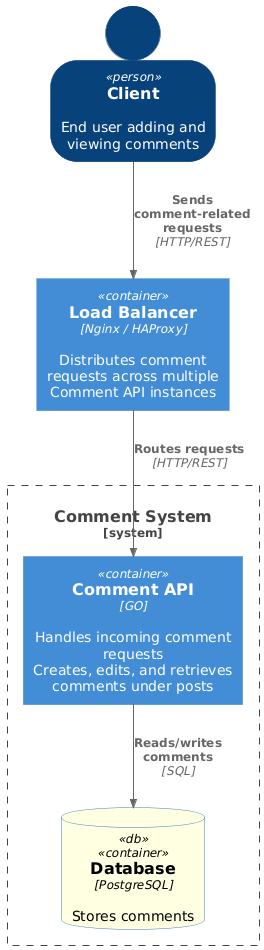

The diagram above was rendered by PlantUML. Its source (embedded in the PNG):
@startuml
!include https://raw.githubusercontent.com/plantuml-stdlib/C4-PlantUML/master/C4_Container.puml
LAYOUT_TOP_DOWN()

' --- Custom Tags ---
AddElementTag("db", $shape=RoundedBoxShape(), $bgColor="LightYellow", $fontColor="black")

SHOW_PERSON_OUTLINE()

' --- Actor ---
Person(client, "Client", "End user adding and viewing comments")

' --- Entry Point ---
Container(lb, "Load Balancer", "Nginx / HAProxy", "Distributes comment requests across multiple Comment API instances")

' --- System Boundary for Comment System ---
System_Boundary(commentSystem, "Comment System") {
    Container(commentApi, "Comment API", "GO", "Handles incoming comment requests\nCreates, edits, and retrieves comments under posts")
    ContainerDb(commentDb, "Database", "PostgreSQL", "Stores comments", $tags="db")
}

' --- Relationships ---
Rel_D(client, lb, "Sends comment-related requests", "HTTP/REST")
Rel_D(lb, commentApi, "Routes requests", "HTTP/REST")
Rel_D(commentApi, commentDb, "Reads/writes comments", "SQL")
@enduml